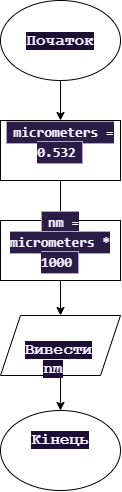

The diagram above was exported from draw.io. Its source (the exported page's mxGraphModel, read from the mxfile embedded in the PNG):
<mxGraphModel dx="1030" dy="623" grid="1" gridSize="10" guides="1" tooltips="1" connect="1" arrows="1" fold="1" page="1" pageScale="1" pageWidth="827" pageHeight="1169" math="0" shadow="0">
  <root>
    <mxCell id="0" />
    <mxCell id="1" parent="0" />
    <mxCell id="rX5je_wTCoODxtRpK9mD-6" edge="1" parent="1" source="rX5je_wTCoODxtRpK9mD-1" style="edgeStyle=orthogonalEdgeStyle;rounded=0;orthogonalLoop=1;jettySize=auto;html=1;exitX=0.5;exitY=1;exitDx=0;exitDy=0;entryX=0.5;entryY=0;entryDx=0;entryDy=0;defaultLabelBackgroundColor=page;labelPadding=0 4;" target="rX5je_wTCoODxtRpK9mD-2">
      <mxGeometry relative="1" as="geometry" />
    </mxCell>
    <mxCell id="rX5je_wTCoODxtRpK9mD-1" parent="1" style="ellipse;whiteSpace=wrap;html=1;shapeInside=1;" value="&lt;span style=&quot;--tw-border-spacing-x: 0; --tw-border-spacing-y: 0; --tw-translate-x: 0; --tw-translate-y: 0; --tw-rotate: 0; --tw-skew-x: 0; --tw-skew-y: 0; --tw-scale-x: 1; --tw-scale-y: 1; --tw-pan-x: ; --tw-pan-y: ; --tw-pinch-zoom: ; --tw-scroll-snap-strictness: proximity; --tw-gradient-from-position: ; --tw-gradient-via-position: ; --tw-gradient-to-position: ; --tw-ordinal: ; --tw-slashed-zero: ; --tw-numeric-figure: ; --tw-numeric-spacing: ; --tw-numeric-fraction: ; --tw-ring-inset: ; --tw-ring-offset-width: 0px; --tw-ring-offset-color: light-dark(#fff, #000000); --tw-ring-color: rgb(59 130 246/0.5); --tw-ring-offset-shadow: 0 0 #0000; --tw-ring-shadow: 0 0 #0000; --tw-shadow: 0 0 #0000; --tw-shadow-colored: 0 0 #0000; --tw-blur: ; --tw-brightness: ; --tw-contrast: ; --tw-grayscale: ; --tw-hue-rotate: ; --tw-invert: ; --tw-saturate: ; --tw-sepia: ; --tw-drop-shadow: ; --tw-backdrop-blur: ; --tw-backdrop-brightness: ; --tw-backdrop-contrast: ; --tw-backdrop-grayscale: ; --tw-backdrop-hue-rotate: ; --tw-backdrop-invert: ; --tw-backdrop-opacity: ; --tw-backdrop-saturate: ; --tw-backdrop-sepia: ; --tw-contain-size: ; --tw-contain-layout: ; --tw-contain-paint: ; --tw-contain-style: ; box-sizing: border-box; border: 0px solid rgb(229, 231, 235); font-weight: 900; color: rgb(244, 236, 255); font-family: &amp;quot;Courier New&amp;quot;, Courier, monospace; font-size: medium; text-align: start; background-color: rgb(27, 16, 51);&quot;&gt;Початок&lt;/span&gt;" vertex="1">
      <mxGeometry height="80" width="120" x="354" y="70" as="geometry" />
    </mxCell>
    <mxCell id="rX5je_wTCoODxtRpK9mD-7" edge="1" parent="1" source="rX5je_wTCoODxtRpK9mD-2" style="edgeStyle=orthogonalEdgeStyle;rounded=0;orthogonalLoop=1;jettySize=auto;html=1;defaultLabelBackgroundColor=page;labelPadding=0 4;" target="rX5je_wTCoODxtRpK9mD-3" value="">
      <mxGeometry relative="1" as="geometry" />
    </mxCell>
    <mxCell id="rX5je_wTCoODxtRpK9mD-2" parent="1" style="rounded=0;whiteSpace=wrap;html=1;" value="&#10;&lt;strong style=&quot;--tw-border-spacing-x: 0; --tw-border-spacing-y: 0; --tw-translate-x: 0; --tw-translate-y: 0; --tw-rotate: 0; --tw-skew-x: 0; --tw-skew-y: 0; --tw-scale-x: 1; --tw-scale-y: 1; --tw-pan-x: ; --tw-pan-y: ; --tw-pinch-zoom: ; --tw-scroll-snap-strictness: proximity; --tw-gradient-from-position: ; --tw-gradient-via-position: ; --tw-gradient-to-position: ; --tw-ordinal: ; --tw-slashed-zero: ; --tw-numeric-figure: ; --tw-numeric-spacing: ; --tw-numeric-fraction: ; --tw-ring-inset: ; --tw-ring-offset-width: 0px; --tw-ring-offset-color: #fff; --tw-ring-color: rgb(59 130 246/0.5); --tw-ring-offset-shadow: 0 0 #0000; --tw-ring-shadow: 0 0 #0000; --tw-shadow: 0 0 #0000; --tw-shadow-colored: 0 0 #0000; --tw-blur: ; --tw-brightness: ; --tw-contrast: ; --tw-grayscale: ; --tw-hue-rotate: ; --tw-invert: ; --tw-saturate: ; --tw-sepia: ; --tw-drop-shadow: ; --tw-backdrop-blur: ; --tw-backdrop-brightness: ; --tw-backdrop-contrast: ; --tw-backdrop-grayscale: ; --tw-backdrop-hue-rotate: ; --tw-backdrop-invert: ; --tw-backdrop-opacity: ; --tw-backdrop-saturate: ; --tw-backdrop-sepia: ; --tw-contain-size: ; --tw-contain-layout: ; --tw-contain-paint: ; --tw-contain-style: ; box-sizing: border-box; border: 0px solid rgb(229, 231, 235); font-weight: 900; color: rgb(244, 236, 255); font-family: &amp;quot;Courier New&amp;quot;, Courier, monospace; font-size: medium; font-style: normal; font-variant-ligatures: normal; font-variant-caps: normal; letter-spacing: normal; orphans: 2; text-align: start; text-indent: 0px; text-transform: none; widows: 2; word-spacing: 0px; -webkit-text-stroke-width: 0px; white-space: normal; background-color: rgb(27, 16, 51); text-decoration-thickness: initial; text-decoration-style: initial; text-decoration-color: initial;&quot;&gt;&lt;code style=&quot;--tw-border-spacing-x: 0; --tw-border-spacing-y: 0; --tw-translate-x: 0; --tw-translate-y: 0; --tw-rotate: 0; --tw-skew-x: 0; --tw-skew-y: 0; --tw-scale-x: 1; --tw-scale-y: 1; --tw-pan-x: ; --tw-pan-y: ; --tw-pinch-zoom: ; --tw-scroll-snap-strictness: proximity; --tw-gradient-from-position: ; --tw-gradient-via-position: ; --tw-gradient-to-position: ; --tw-ordinal: ; --tw-slashed-zero: ; --tw-numeric-figure: ; --tw-numeric-spacing: ; --tw-numeric-fraction: ; --tw-ring-inset: ; --tw-ring-offset-width: 0px; --tw-ring-offset-color: #fff; --tw-ring-color: rgb(59 130 246/0.5); --tw-ring-offset-shadow: 0 0 #0000; --tw-ring-shadow: 0 0 #0000; --tw-shadow: 0 0 #0000; --tw-shadow-colored: 0 0 #0000; --tw-blur: ; --tw-brightness: ; --tw-contrast: ; --tw-grayscale: ; --tw-hue-rotate: ; --tw-invert: ; --tw-saturate: ; --tw-sepia: ; --tw-drop-shadow: ; --tw-backdrop-blur: ; --tw-backdrop-brightness: ; --tw-backdrop-contrast: ; --tw-backdrop-grayscale: ; --tw-backdrop-hue-rotate: ; --tw-backdrop-invert: ; --tw-backdrop-opacity: ; --tw-backdrop-saturate: ; --tw-backdrop-sepia: ; --tw-contain-size: ; --tw-contain-layout: ; --tw-contain-paint: ; --tw-contain-style: ; box-sizing: border-box; border: 1px solid rgb(183, 148, 246); font-family: ui-monospace, SFMono-Regular, Menlo, Monaco, Consolas, &amp;quot;Liberation Mono&amp;quot;, &amp;quot;Courier New&amp;quot;, monospace; font-feature-settings: normal; font-variation-settings: normal; font-size: 0.875rem; border-radius: 0px; background-color: rgb(42, 29, 69); padding: 0.125rem 0.375rem; line-height: 1.25rem; color: rgb(244, 236, 255);&quot;&gt;micrometers = 0.532&lt;/code&gt;&lt;/strong&gt;&#10;&#10;" vertex="1">
      <mxGeometry height="60" width="120" x="354" y="190" as="geometry" />
    </mxCell>
    <mxCell id="rX5je_wTCoODxtRpK9mD-8" edge="1" parent="1" source="rX5je_wTCoODxtRpK9mD-3" style="edgeStyle=orthogonalEdgeStyle;rounded=0;orthogonalLoop=1;jettySize=auto;html=1;defaultLabelBackgroundColor=page;labelPadding=0 4;" target="rX5je_wTCoODxtRpK9mD-4" value="">
      <mxGeometry relative="1" as="geometry" />
    </mxCell>
    <mxCell id="rX5je_wTCoODxtRpK9mD-3" parent="1" style="rounded=0;whiteSpace=wrap;html=1;" value="&#10;&lt;strong style=&quot;--tw-border-spacing-x: 0; --tw-border-spacing-y: 0; --tw-translate-x: 0; --tw-translate-y: 0; --tw-rotate: 0; --tw-skew-x: 0; --tw-skew-y: 0; --tw-scale-x: 1; --tw-scale-y: 1; --tw-pan-x: ; --tw-pan-y: ; --tw-pinch-zoom: ; --tw-scroll-snap-strictness: proximity; --tw-gradient-from-position: ; --tw-gradient-via-position: ; --tw-gradient-to-position: ; --tw-ordinal: ; --tw-slashed-zero: ; --tw-numeric-figure: ; --tw-numeric-spacing: ; --tw-numeric-fraction: ; --tw-ring-inset: ; --tw-ring-offset-width: 0px; --tw-ring-offset-color: #fff; --tw-ring-color: rgb(59 130 246/0.5); --tw-ring-offset-shadow: 0 0 #0000; --tw-ring-shadow: 0 0 #0000; --tw-shadow: 0 0 #0000; --tw-shadow-colored: 0 0 #0000; --tw-blur: ; --tw-brightness: ; --tw-contrast: ; --tw-grayscale: ; --tw-hue-rotate: ; --tw-invert: ; --tw-saturate: ; --tw-sepia: ; --tw-drop-shadow: ; --tw-backdrop-blur: ; --tw-backdrop-brightness: ; --tw-backdrop-contrast: ; --tw-backdrop-grayscale: ; --tw-backdrop-hue-rotate: ; --tw-backdrop-invert: ; --tw-backdrop-opacity: ; --tw-backdrop-saturate: ; --tw-backdrop-sepia: ; --tw-contain-size: ; --tw-contain-layout: ; --tw-contain-paint: ; --tw-contain-style: ; box-sizing: border-box; border: 0px solid rgb(229, 231, 235); font-weight: 900; color: rgb(244, 236, 255); font-family: &amp;quot;Courier New&amp;quot;, Courier, monospace; font-size: medium; font-style: normal; font-variant-ligatures: normal; font-variant-caps: normal; letter-spacing: normal; orphans: 2; text-align: start; text-indent: 0px; text-transform: none; widows: 2; word-spacing: 0px; -webkit-text-stroke-width: 0px; white-space: normal; background-color: rgb(27, 16, 51); text-decoration-thickness: initial; text-decoration-style: initial; text-decoration-color: initial;&quot;&gt;&lt;code style=&quot;--tw-border-spacing-x: 0; --tw-border-spacing-y: 0; --tw-translate-x: 0; --tw-translate-y: 0; --tw-rotate: 0; --tw-skew-x: 0; --tw-skew-y: 0; --tw-scale-x: 1; --tw-scale-y: 1; --tw-pan-x: ; --tw-pan-y: ; --tw-pinch-zoom: ; --tw-scroll-snap-strictness: proximity; --tw-gradient-from-position: ; --tw-gradient-via-position: ; --tw-gradient-to-position: ; --tw-ordinal: ; --tw-slashed-zero: ; --tw-numeric-figure: ; --tw-numeric-spacing: ; --tw-numeric-fraction: ; --tw-ring-inset: ; --tw-ring-offset-width: 0px; --tw-ring-offset-color: #fff; --tw-ring-color: rgb(59 130 246/0.5); --tw-ring-offset-shadow: 0 0 #0000; --tw-ring-shadow: 0 0 #0000; --tw-shadow: 0 0 #0000; --tw-shadow-colored: 0 0 #0000; --tw-blur: ; --tw-brightness: ; --tw-contrast: ; --tw-grayscale: ; --tw-hue-rotate: ; --tw-invert: ; --tw-saturate: ; --tw-sepia: ; --tw-drop-shadow: ; --tw-backdrop-blur: ; --tw-backdrop-brightness: ; --tw-backdrop-contrast: ; --tw-backdrop-grayscale: ; --tw-backdrop-hue-rotate: ; --tw-backdrop-invert: ; --tw-backdrop-opacity: ; --tw-backdrop-saturate: ; --tw-backdrop-sepia: ; --tw-contain-size: ; --tw-contain-layout: ; --tw-contain-paint: ; --tw-contain-style: ; box-sizing: border-box; border: 1px solid rgb(183, 148, 246); font-family: ui-monospace, SFMono-Regular, Menlo, Monaco, Consolas, &amp;quot;Liberation Mono&amp;quot;, &amp;quot;Courier New&amp;quot;, monospace; font-feature-settings: normal; font-variation-settings: normal; font-size: 0.875rem; border-radius: 0px; background-color: rgb(42, 29, 69); padding: 0.125rem 0.375rem; line-height: 1.25rem; color: rgb(244, 236, 255);&quot;&gt;nm = micrometers * 1000&lt;/code&gt;&lt;/strong&gt;&#10;&#10;" vertex="1">
      <mxGeometry height="60" width="120" x="354" y="290" as="geometry" />
    </mxCell>
    <mxCell id="rX5je_wTCoODxtRpK9mD-9" edge="1" parent="1" source="rX5je_wTCoODxtRpK9mD-4" style="edgeStyle=orthogonalEdgeStyle;rounded=0;orthogonalLoop=1;jettySize=auto;html=1;defaultLabelBackgroundColor=page;labelPadding=0 4;" target="rX5je_wTCoODxtRpK9mD-5" value="">
      <mxGeometry relative="1" as="geometry" />
    </mxCell>
    <mxCell id="rX5je_wTCoODxtRpK9mD-4" parent="1" style="shape=parallelogram;perimeter=parallelogramPerimeter;whiteSpace=wrap;html=1;shapeInside=1;fixedSize=1;" value="&#10;&lt;strong style=&quot;--tw-border-spacing-x: 0; --tw-border-spacing-y: 0; --tw-translate-x: 0; --tw-translate-y: 0; --tw-rotate: 0; --tw-skew-x: 0; --tw-skew-y: 0; --tw-scale-x: 1; --tw-scale-y: 1; --tw-pan-x: ; --tw-pan-y: ; --tw-pinch-zoom: ; --tw-scroll-snap-strictness: proximity; --tw-gradient-from-position: ; --tw-gradient-via-position: ; --tw-gradient-to-position: ; --tw-ordinal: ; --tw-slashed-zero: ; --tw-numeric-figure: ; --tw-numeric-spacing: ; --tw-numeric-fraction: ; --tw-ring-inset: ; --tw-ring-offset-width: 0px; --tw-ring-offset-color: #fff; --tw-ring-color: rgb(59 130 246/0.5); --tw-ring-offset-shadow: 0 0 #0000; --tw-ring-shadow: 0 0 #0000; --tw-shadow: 0 0 #0000; --tw-shadow-colored: 0 0 #0000; --tw-blur: ; --tw-brightness: ; --tw-contrast: ; --tw-grayscale: ; --tw-hue-rotate: ; --tw-invert: ; --tw-saturate: ; --tw-sepia: ; --tw-drop-shadow: ; --tw-backdrop-blur: ; --tw-backdrop-brightness: ; --tw-backdrop-contrast: ; --tw-backdrop-grayscale: ; --tw-backdrop-hue-rotate: ; --tw-backdrop-invert: ; --tw-backdrop-opacity: ; --tw-backdrop-saturate: ; --tw-backdrop-sepia: ; --tw-contain-size: ; --tw-contain-layout: ; --tw-contain-paint: ; --tw-contain-style: ; box-sizing: border-box; border: 0px solid rgb(229, 231, 235); font-weight: 900; color: rgb(244, 236, 255); font-family: &amp;quot;Courier New&amp;quot;, Courier, monospace; font-size: medium; font-style: normal; font-variant-ligatures: normal; font-variant-caps: normal; letter-spacing: normal; orphans: 2; text-align: start; text-indent: 0px; text-transform: none; widows: 2; word-spacing: 0px; -webkit-text-stroke-width: 0px; white-space: normal; background-color: rgb(27, 16, 51); text-decoration-thickness: initial; text-decoration-style: initial; text-decoration-color: initial;&quot;&gt;Вивести nm&lt;/strong&gt;&#10;&#10;" vertex="1">
      <mxGeometry height="60" width="120" x="354" y="385" as="geometry" />
    </mxCell>
    <mxCell id="rX5je_wTCoODxtRpK9mD-5" parent="1" style="ellipse;whiteSpace=wrap;html=1;shapeInside=1;verticalAlign=top;" value="&#10;&lt;strong style=&quot;--tw-border-spacing-x: 0; --tw-border-spacing-y: 0; --tw-translate-x: 0; --tw-translate-y: 0; --tw-rotate: 0; --tw-skew-x: 0; --tw-skew-y: 0; --tw-scale-x: 1; --tw-scale-y: 1; --tw-pan-x: ; --tw-pan-y: ; --tw-pinch-zoom: ; --tw-scroll-snap-strictness: proximity; --tw-gradient-from-position: ; --tw-gradient-via-position: ; --tw-gradient-to-position: ; --tw-ordinal: ; --tw-slashed-zero: ; --tw-numeric-figure: ; --tw-numeric-spacing: ; --tw-numeric-fraction: ; --tw-ring-inset: ; --tw-ring-offset-width: 0px; --tw-ring-offset-color: #fff; --tw-ring-color: rgb(59 130 246/0.5); --tw-ring-offset-shadow: 0 0 #0000; --tw-ring-shadow: 0 0 #0000; --tw-shadow: 0 0 #0000; --tw-shadow-colored: 0 0 #0000; --tw-blur: ; --tw-brightness: ; --tw-contrast: ; --tw-grayscale: ; --tw-hue-rotate: ; --tw-invert: ; --tw-saturate: ; --tw-sepia: ; --tw-drop-shadow: ; --tw-backdrop-blur: ; --tw-backdrop-brightness: ; --tw-backdrop-contrast: ; --tw-backdrop-grayscale: ; --tw-backdrop-hue-rotate: ; --tw-backdrop-invert: ; --tw-backdrop-opacity: ; --tw-backdrop-saturate: ; --tw-backdrop-sepia: ; --tw-contain-size: ; --tw-contain-layout: ; --tw-contain-paint: ; --tw-contain-style: ; box-sizing: border-box; border: 0px solid rgb(229, 231, 235); font-weight: 900; color: rgb(244, 236, 255); font-family: &amp;quot;Courier New&amp;quot;, Courier, monospace; font-size: medium; font-style: normal; font-variant-ligatures: normal; font-variant-caps: normal; letter-spacing: normal; orphans: 2; text-align: start; text-indent: 0px; text-transform: none; widows: 2; word-spacing: 0px; -webkit-text-stroke-width: 0px; white-space: normal; background-color: rgb(27, 16, 51); text-decoration-thickness: initial; text-decoration-style: initial; text-decoration-color: initial;&quot;&gt;Кінець&lt;/strong&gt;&#10;&#10;" vertex="1">
      <mxGeometry height="80" width="120" x="354" y="480" as="geometry" />
    </mxCell>
  </root>
</mxGraphModel>